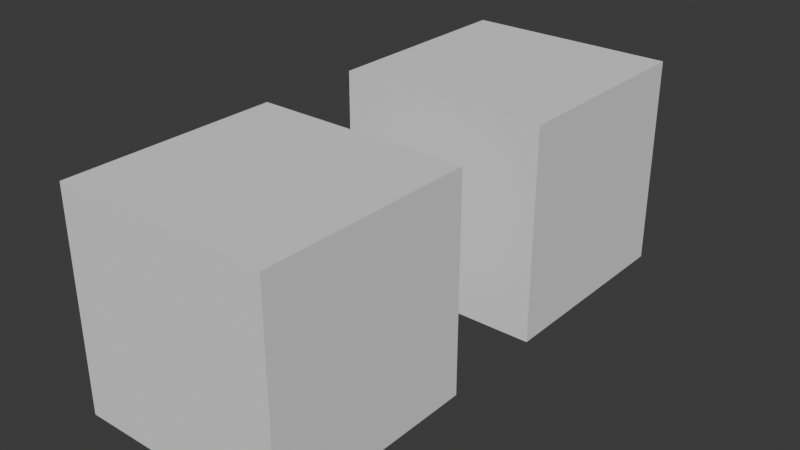 # Source: sample.blend  (saved by Blender 4.4.32; exported with 4.5.12 LTS)
import bpy
from mathutils import Matrix  # noqa: F401  (used for matrix-valued properties, if any)

bpy.ops.wm.read_factory_settings(use_empty=True)
scene = bpy.context.scene
scene.name = 'Scene'

# ---- collections
col_collection = bpy.data.collections.new('Collection'); scene.collection.children.link(col_collection)

# ---- node groups
ng_testnodes = bpy.data.node_groups.new('Testnodes', 'GeometryNodeTree')
_s = ng_testnodes.interface.new_socket(name='Geometry', in_out='OUTPUT', socket_type='NodeSocketGeometry')
_s = ng_testnodes.interface.new_socket(name='Socket', in_out='OUTPUT', socket_type='NodeSocketFloat')
_s = ng_testnodes.interface.new_socket(name='Geometry', in_out='INPUT', socket_type='NodeSocketGeometry')
_s = ng_testnodes.interface.new_socket(name='Socket', in_out='INPUT', socket_type='NodeSocketVector')
_s.subtype = 'DIRECTION'
_s.default_value = (1.0, 0.0, 0.0)
_s.min_value = 1.0
_s = ng_testnodes.interface.new_socket(name='Socket', in_out='INPUT', socket_type='NodeSocketFloat')
_s.description = 'awawdawdawdawd'
ng_testnodes.interface.new_panel('Panel')
_s = ng_testnodes.interface.new_socket(name='TestSocket', in_out='INPUT', socket_type='NodeSocketFloat')
_s.subtype = 'DISTANCE'
_s.default_value = 8.3
ng_testnodes.is_modifier = True
_N = ng_testnodes.nodes; _L = ng_testnodes.links
n0 = _N.new('NodeGroupOutput'); n0.name = 'Group Output'; n0.location = (322, 615)
n0.inputs[1].default_value = 0.0
n1 = _N.new('GeometryNodeMeshCube'); n1.name = 'Cube'; n1.location = (-233, 559)
n2 = _N.new('NodeGroupInput'); n2.name = 'Group Input'; n2.location = (-671, 571)
n3 = _N.new('GeometryNodeSetPosition'); n3.name = 'Set Position'; n3.location = (-230, 838)
n3.inputs[3].default_value = (0.0, 3.0, 0.0)
n4 = _N.new('GeometryNodeJoinGeometry'); n4.name = 'Join Geometry'; n4.location = (92, 653)
_L.new(n2.outputs[0], n3.inputs[0])
_L.new(n3.outputs[0], n4.inputs[0])
_L.new(n1.outputs[0], n4.inputs[0])
_L.new(n4.outputs[0], n0.inputs[0])
_L.new(n2.outputs[3], n1.inputs[0])
_L.new(n2.outputs[3], n1.inputs[2])
n0.is_active_output = True

# ---- world
world_world = bpy.data.worlds.new('World'); scene.world = world_world
world_world.use_nodes = True; world_world.node_tree.nodes.clear()
_N = world_world.node_tree.nodes; _L = world_world.node_tree.links
n0 = _N.new('ShaderNodeOutputWorld'); n0.name = 'World Output'; n0.location = (300, 300)
n1 = _N.new('ShaderNodeBackground'); n1.name = 'Background'; n1.location = (10, 300)
n1.inputs[0].default_value = (0.05088, 0.05088, 0.05088, 1.0)
_L.new(n1.outputs[0], n0.inputs[0])
n0.is_active_output = True
world_world.color = (0.05088, 0.05088, 0.05088)
world_world.sun_shadow_jitter_overblur = 0.0

# ---- meshes
me_cube_001 = bpy.data.meshes.new('Cube.001')
me_cube_001.from_pydata([(-1.0, -1.0, -1.0), (-1.0, -1.0, 1.0), (-1.0, 1.0, -1.0), (-1.0, 1.0, 1.0), (1.0, -1.0, -1.0), (1.0, -1.0, 1.0), (1.0, 1.0, -1.0), (1.0, 1.0, 1.0)], [], [(0, 1, 3, 2), (2, 3, 7, 6), (6, 7, 5, 4), (4, 5, 1, 0), (2, 6, 4, 0), (7, 3, 1, 5)])
_uv = me_cube_001.uv_layers.new(name='UVMap')
_uv.uv.foreach_set('vector', [0.375, 0.0, 0.625, 0.0, 0.625, 0.25, 0.375, 0.25, 0.375, 0.25, 0.625, 0.25, 0.625, 0.5, 0.375, 0.5, 0.375, 0.5, 0.625, 0.5, 0.625, 0.75, 0.375, 0.75, 0.375, 0.75, 0.625, 0.75, 0.625, 1.0, 0.375, 1.0, 0.125, 0.5, 0.375, 0.5, 0.375, 0.75, 0.125, 0.75, 0.625, 0.5, 0.875, 0.5, 0.875, 0.75, 0.625, 0.75])
me_cube_001.update()

# ---- objects
ob_cube = bpy.data.objects.new('Cube', me_cube_001)

# ---- transforms, parenting, visibility, modifiers, constraints
ob_cube.location = (0.0, 0.0, 0.0)
_m = ob_cube.modifiers.new('GeometryNodes', 'NODES')
_m.node_group = ng_testnodes
_gi = [s.identifier for s in ng_testnodes.interface.items_tree if s.item_type == 'SOCKET' and s.in_out == 'INPUT']
_m[_gi[1]] = (0.0, 0.0, 0.0)  # Socket
_m[_gi[3]] = 2.0  # TestSocket

# ---- collection membership
col_collection.objects.link(ob_cube)

# ---- scene / render settings (as saved in the file)
scene.frame_start = 1; scene.frame_end = 250; scene.frame_set(1)
scene.render.engine = 'BLENDER_EEVEE_NEXT'
bpy.context.view_layer.update()

# ---- added for rendering (the .blend has no active camera and no usable light): camera, sun
cam_auto = bpy.data.cameras.new('AutoCamera')
cam_auto.lens = 50.0
cam_auto.sensor_width = 36.0
cam_auto.clip_end = 1000.0
ob_auto_camera = bpy.data.objects.new('AutoCamera', cam_auto)
scene.collection.objects.link(ob_auto_camera)
ob_auto_camera.location = (5.31501, -4.87801, 4.25201)
ob_auto_camera.rotation_euler = (1.09748, -7.21219e-08, 0.694738)
scene.camera = ob_auto_camera
light_auto_sun = bpy.data.lights.new('AutoSun', 'SUN')
light_auto_sun.energy = 3.0
light_auto_sun.angle = 0.0523599
ob_auto_sun = bpy.data.objects.new('AutoSun', light_auto_sun)
scene.collection.objects.link(ob_auto_sun)
ob_auto_sun.rotation_euler = (0.872665, 0.174533, 0.523599)
bpy.context.view_layer.update()
